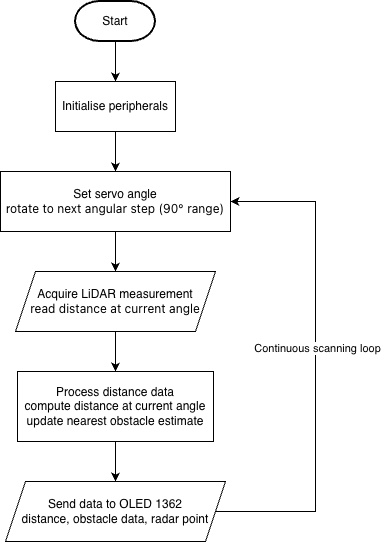

The diagram above was exported from draw.io. Its source (the exported page's mxGraphModel, read from the mxfile embedded in the PNG):
<mxGraphModel dx="1006" dy="693" grid="1" gridSize="10" guides="1" tooltips="1" connect="1" arrows="1" fold="1" page="1" pageScale="1" pageWidth="827" pageHeight="1169" math="0" shadow="0">
  <root>
    <mxCell id="0" />
    <mxCell id="1" parent="0" />
    <mxCell id="NQswOWgbE04FnGCZhmGP-6" edge="1" parent="1" source="NQswOWgbE04FnGCZhmGP-1" style="edgeStyle=orthogonalEdgeStyle;rounded=0;orthogonalLoop=1;jettySize=auto;html=1;entryX=0.5;entryY=0;entryDx=0;entryDy=0;" target="NQswOWgbE04FnGCZhmGP-2">
      <mxGeometry relative="1" as="geometry" />
    </mxCell>
    <mxCell id="NQswOWgbE04FnGCZhmGP-1" parent="1" style="strokeWidth=2;html=1;shape=mxgraph.flowchart.terminator;whiteSpace=wrap;" value="Start" vertex="1">
      <mxGeometry height="40" width="80" x="360" y="40" as="geometry" />
    </mxCell>
    <mxCell id="NQswOWgbE04FnGCZhmGP-8" edge="1" parent="1" source="NQswOWgbE04FnGCZhmGP-2" style="edgeStyle=orthogonalEdgeStyle;rounded=0;orthogonalLoop=1;jettySize=auto;html=1;entryX=0.5;entryY=0;entryDx=0;entryDy=0;" target="NQswOWgbE04FnGCZhmGP-7">
      <mxGeometry relative="1" as="geometry" />
    </mxCell>
    <mxCell id="NQswOWgbE04FnGCZhmGP-2" parent="1" style="rounded=0;whiteSpace=wrap;html=1;" value="Initialise peripherals" vertex="1">
      <mxGeometry height="50" width="120" x="340" y="120" as="geometry" />
    </mxCell>
    <mxCell id="NQswOWgbE04FnGCZhmGP-10" edge="1" parent="1" source="NQswOWgbE04FnGCZhmGP-7" style="edgeStyle=orthogonalEdgeStyle;rounded=0;orthogonalLoop=1;jettySize=auto;html=1;entryX=0.5;entryY=0;entryDx=0;entryDy=0;" target="NQswOWgbE04FnGCZhmGP-9">
      <mxGeometry relative="1" as="geometry" />
    </mxCell>
    <mxCell id="NQswOWgbE04FnGCZhmGP-7" parent="1" style="rounded=0;whiteSpace=wrap;html=1;" value="Set servo angle&lt;div style=&quot;text-align: center;&quot;&gt;&lt;span style=&quot;text-align: start; background-color: transparent; color: light-dark(rgb(0, 0, 0), rgb(255, 255, 255));&quot;&gt;r&lt;/span&gt;&lt;span style=&quot;font-family: &amp;quot;Anthropic Sans&amp;quot;, -apple-system, &amp;quot;system-ui&amp;quot;, &amp;quot;Segoe UI&amp;quot;, sans-serif; text-align: start; text-wrap-mode: nowrap; background-color: transparent; color: light-dark(rgb(0, 0, 0), rgb(255, 255, 255));&quot;&gt;otate to next angular step (90° range)&lt;/span&gt;&lt;/div&gt;" vertex="1">
      <mxGeometry height="60" width="230" x="285" y="210" as="geometry" />
    </mxCell>
    <mxCell id="ROfiRt78dAht1jP31LTk-2" edge="1" parent="1" source="NQswOWgbE04FnGCZhmGP-9" style="edgeStyle=orthogonalEdgeStyle;rounded=0;orthogonalLoop=1;jettySize=auto;html=1;entryX=0.5;entryY=0;entryDx=0;entryDy=0;" target="ROfiRt78dAht1jP31LTk-1">
      <mxGeometry relative="1" as="geometry" />
    </mxCell>
    <mxCell id="NQswOWgbE04FnGCZhmGP-9" parent="1" style="shape=parallelogram;perimeter=parallelogramPerimeter;whiteSpace=wrap;html=1;fixedSize=1;" value="Acquire LiDAR measurement&lt;div&gt;&lt;span style=&quot;font-family: &amp;quot;Anthropic Sans&amp;quot;, -apple-system, &amp;quot;system-ui&amp;quot;, &amp;quot;Segoe UI&amp;quot;, sans-serif; text-align: start; text-wrap-mode: nowrap;&quot;&gt;read distance at current angle&lt;/span&gt;&lt;/div&gt;" vertex="1">
      <mxGeometry height="60" width="200" x="300" y="310" as="geometry" />
    </mxCell>
    <mxCell id="ROfiRt78dAht1jP31LTk-4" edge="1" parent="1" source="ROfiRt78dAht1jP31LTk-1" style="edgeStyle=orthogonalEdgeStyle;rounded=0;orthogonalLoop=1;jettySize=auto;html=1;entryX=0.5;entryY=0;entryDx=0;entryDy=0;" target="ROfiRt78dAht1jP31LTk-3">
      <mxGeometry relative="1" as="geometry" />
    </mxCell>
    <mxCell id="ROfiRt78dAht1jP31LTk-1" parent="1" style="rounded=0;whiteSpace=wrap;html=1;" value="Process distance data&lt;div&gt;&lt;/div&gt;&lt;div&gt;&lt;/div&gt;&lt;div&gt;compute distance at current angle&lt;/div&gt;&lt;div&gt;update nearest obstacle estimate&lt;/div&gt;" vertex="1">
      <mxGeometry height="70" width="196" x="302" y="410" as="geometry" />
    </mxCell>
    <mxCell id="ROfiRt78dAht1jP31LTk-5" edge="1" parent="1" source="ROfiRt78dAht1jP31LTk-3" style="edgeStyle=orthogonalEdgeStyle;rounded=0;orthogonalLoop=1;jettySize=auto;html=1;entryX=1;entryY=0.5;entryDx=0;entryDy=0;" target="NQswOWgbE04FnGCZhmGP-7">
      <mxGeometry relative="1" as="geometry">
        <Array as="points">
          <mxPoint x="600" y="550" />
          <mxPoint x="600" y="240" />
        </Array>
      </mxGeometry>
    </mxCell>
    <mxCell id="ROfiRt78dAht1jP31LTk-6" connectable="0" parent="ROfiRt78dAht1jP31LTk-5" style="edgeLabel;html=1;align=center;verticalAlign=middle;resizable=0;points=[];" value="Continuous scanning loop" vertex="1">
      <mxGeometry relative="1" x="0.0687" y="-1" as="geometry">
        <mxPoint y="1" as="offset" />
      </mxGeometry>
    </mxCell>
    <mxCell id="ROfiRt78dAht1jP31LTk-3" parent="1" style="shape=parallelogram;perimeter=parallelogramPerimeter;whiteSpace=wrap;html=1;fixedSize=1;" value="Send data to OLED 1362&lt;div&gt;distance, obstacle data, radar point&lt;/div&gt;" vertex="1">
      <mxGeometry height="60" width="220" x="290" y="520" as="geometry" />
    </mxCell>
  </root>
</mxGraphModel>